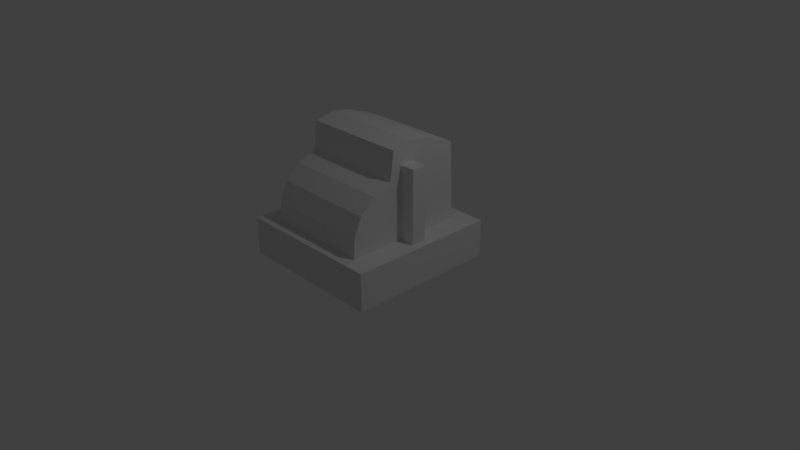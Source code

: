 # Source: cash_register.blend  (saved by Blender 2.78.0; exported with 4.5.12 LTS)
import bpy
from mathutils import Matrix  # noqa: F401  (used for matrix-valued properties, if any)

bpy.ops.wm.read_factory_settings(use_empty=True)
scene = bpy.context.scene
scene.name = 'Scene'

# ---- collections
col_collection_1 = bpy.data.collections.new('Collection 1'); scene.collection.children.link(col_collection_1)

# ---- images (referenced by path relative to the original .blend; pixels are not part of the script)
import os
ASSET_DIR = os.environ.get("B2B_ASSET_DIR", "")  # directory of the original .blend (textures are referenced by path, not embedded)
HERE = os.path.dirname(os.path.abspath(__file__))  # packed textures are extracted next to this script under _unpacked/

def load_image(name, relpath, width, height, colorspace="sRGB"):
    """Load a texture the original file referenced (path relative to the .blend, or extracted next to this script)."""
    p = next((c for c in (os.path.join(HERE, relpath), os.path.join(ASSET_DIR, relpath)) if relpath and os.path.exists(c)), "")
    if p:
        img = bpy.data.images.load(p, check_existing=True)
        img.name = name
    else:  # same state as the original file: an image datablock whose file is absent (Cycles renders it pink)
        img = bpy.data.images.new(name, width, height)
        img.source = "FILE"
        img.filepath = "//" + (relpath or name)
    img.colorspace_settings.name = colorspace
    return img
img_cashregister_texture = load_image('cashregister_texture', 'cashregister_texture.png', 1024, 1024, 'sRGB')

# ---- materials (node trees are filled in below, after node groups)
mat_material = bpy.data.materials.new('Material')
mat_material.alpha_threshold = 0.0
mat_material.roughness = 0.5
mat_material.line_color = (0.0, 0.0, 0.0, 1.0)

# ---- material node trees
mat_material.use_nodes = True; mat_material.node_tree.nodes.clear()
_N = mat_material.node_tree.nodes; _L = mat_material.node_tree.links
n0 = _N.new('ShaderNodeOutputMaterial'); n0.name = 'Material Output'; n0.location = (300, 300)
n1 = _N.new('ShaderNodeBsdfDiffuse'); n1.name = 'Diffuse BSDF'; n1.location = (10, 300)
n2 = _N.new('ShaderNodeTexImage'); n2.name = 'Image Texture'; n2.location = (-136, 308)
n2.width = 140
n2.image = img_cashregister_texture
_L.new(n1.outputs[0], n0.inputs[0])
n0.is_active_output = True

# ---- world
world_world = bpy.data.worlds.new('World'); scene.world = world_world
world_world.color = (0.05088, 0.05088, 0.05088)
world_world.use_sun_shadow = False
world_world.sun_shadow_jitter_overblur = 0.0
world_world.cycles.sampling_method = 'MANUAL'

# ---- cameras
cam_camera = bpy.data.cameras.new('Camera')
cam_camera.clip_end = 100.0
cam_camera.lens = 35.0
cam_camera.sensor_width = 32.0
cam_camera.sensor_height = 18.0
cam_camera.ortho_scale = 7.314
cam_camera.dof.focus_distance = 0.0

# ---- lights
light_lamp = bpy.data.lights.new('Lamp', 'POINT')
light_lamp.transmission_factor = 0.0
light_lamp.cutoff_distance = 30.0
light_lamp.energy = 100.0
light_lamp.shadow_buffer_clip_start = 1.001
light_lamp.shadow_soft_size = 0.1
light_lamp.shadow_maximum_resolution = 0.006
light_lamp.use_absolute_resolution = True

# ---- meshes
me_cube = bpy.data.meshes.new('Cube')
me_cube.from_pydata([(1.0, 1.0, 0.0), (1.0, -1.0, 0.0), (-1.0, -1.0, 0.0), (-1.0, 1.0, 0.0), (1.0, 1.0, 0.5), (1.0, -1.0, 0.5), (-1.0, -1.0, 0.5), (-1.0, 1.0, 0.5), (-0.7, 0.7285, 1.548), (0.7, 0.7285, 1.548), (0.9, 0.1, 1.473), (0.9, 0.1, 0.5), (0.9, -0.1, 1.473), (0.9, -0.1, 0.5), (0.7, 0.1, 1.473), (0.7, 0.1, 0.5), (0.7, -0.1, 1.473), (0.7, -0.1, 0.5), (0.7, 0.7785, 0.4844), (-0.7, 0.7785, 0.4844), (-0.7, -0.8357, 0.4905), (0.7, -0.8357, 0.4905), (-0.7, -0.8298, 0.7636), (0.7, -0.8298, 0.7636), (-0.7, -0.7198, 1.014), (0.7, -0.7198, 1.014), (-0.7, -0.5225, 1.202), (0.7, -0.5225, 1.202), (-0.7, -0.2679, 1.301), (0.7, -0.2679, 1.301), (-0.7, -0.2156, 1.679), (0.7, -0.2156, 1.679), (-0.7, 0.05015, 1.741), (0.7, 0.05015, 1.741), (-0.7, 0.3198, 1.698), (0.7, 0.3198, 1.698)], [], [(0, 1, 2, 3), (4, 7, 6, 5), (0, 4, 5, 1), (1, 5, 6, 2), (2, 6, 7, 3), (4, 0, 3, 7), (10, 14, 16, 12), (15, 11, 13, 17), (11, 10, 12, 13), (15, 14, 10, 11), (17, 16, 14, 15), (19, 20, 22, 24, 26, 28, 30, 32, 34, 8), (21, 18, 9, 35, 33, 31, 29, 27, 25, 23), (8, 9, 18, 19), (20, 21, 23, 22), (22, 23, 25, 24), (24, 25, 27, 26), (26, 27, 29, 28), (28, 29, 31, 30), (30, 31, 33, 32), (13, 12, 16, 17), (32, 33, 35, 34), (34, 35, 9, 8)])
_uv = me_cube.uv_layers.new(name='UVMap')
_uv.uv.foreach_set('vector', [0.03419, 0.03661, 0.2875, 0.03661, 0.2875, 0.3078, 0.03419, 0.3078, 0.6091, 0.03661, 0.6091, 0.3078, 0.3559, 0.3078, 0.3559, 0.03661, 0.6775, 0.2997, 0.7408, 0.2997, 0.7408, 0.5709, 0.6775, 0.5709, 0.8721, 0.9153, 0.8092, 0.9153, 0.8092, 0.6441, 0.8721, 0.6441, 0.6091, 0.6523, 0.5458, 0.6523, 0.5458, 0.3811, 0.6091, 0.3811, 0.7408, 0.9153, 0.6775, 0.9153, 0.6775, 0.6441, 0.7408, 0.6441, 0.2867, 0.9363, 0.2867, 0.9634, 0.2614, 0.9634, 0.2614, 0.9363, 0.5458, 0.9577, 0.5458, 0.9306, 0.5711, 0.9306, 0.5711, 0.9577, 0.8905, 0.03661, 0.8905, 0.1685, 0.8652, 0.1685, 0.8652, 0.03661, 0.91, 0.4316, 0.91, 0.2997, 0.9353, 0.2997, 0.9353, 0.4316, 0.5458, 0.8574, 0.5458, 0.7255, 0.5711, 0.7255, 0.5711, 0.8574, 0.193, 0.6732, 0.193, 0.8921, 0.1584, 0.8914, 0.1267, 0.8766, 0.1027, 0.85, 0.09006, 0.8155, 0.04228, 0.8086, 0.03419, 0.7726, 0.03959, 0.736, 0.0583, 0.6805, 0.193, 0.3811, 0.193, 0.6, 0.0583, 0.5926, 0.03959, 0.5371, 0.03419, 0.5005, 0.04228, 0.4645, 0.09006, 0.4576, 0.1027, 0.4232, 0.1267, 0.3965, 0.1584, 0.3817, 0.2614, 0.863, 0.2614, 0.6732, 0.3962, 0.6732, 0.3962, 0.863, 0.4774, 0.3811, 0.4774, 0.5709, 0.443, 0.5709, 0.443, 0.3811, 0.443, 0.3811, 0.443, 0.5709, 0.4099, 0.5709, 0.4099, 0.3811, 0.4099, 0.3811, 0.4099, 0.5709, 0.3833, 0.5709, 0.3833, 0.3811, 0.8416, 0.2997, 0.8416, 0.4895, 0.8092, 0.4895, 0.8092, 0.2997, 0.3149, 0.3811, 0.3149, 0.5709, 0.2667, 0.5709, 0.2667, 0.3811, 0.6775, 0.2265, 0.6775, 0.03661, 0.7113, 0.03661, 0.7113, 0.2265, 0.9405, 0.7752, 0.9405, 0.6441, 0.9658, 0.6441, 0.9658, 0.7752, 0.7113, 0.2265, 0.7113, 0.03661, 0.7453, 0.03661, 0.7453, 0.2265, 0.7453, 0.2265, 0.7453, 0.03661, 0.7968, 0.03661, 0.7968, 0.2265])
me_cube.materials.append(mat_material)
me_cube.use_remesh_preserve_volume = False
me_cube.use_remesh_preserve_attributes = False
me_cube.use_mirror_vertex_groups = False
me_cube.use_paint_bone_selection = False
me_cube.use_paint_mask = True
me_cube.update()

# ---- objects
ob_cube = bpy.data.objects.new('Cube', me_cube)
ob_lamp = bpy.data.objects.new('Lamp', light_lamp)
ob_camera = bpy.data.objects.new('Camera', cam_camera)

# ---- transforms, parenting, visibility, modifiers, constraints
ob_cube.location = (0.0, 0.0, 0.0)
ob_cube.lock_rotations_4d = False
ob_cube.empty_display_type = 'ARROWS'
ob_cube.lineart.crease_threshold = 0.0
ob_lamp.location = (4.076, 1.005, 5.904)
ob_lamp.rotation_euler = (0.6503, 0.05522, 1.866)
ob_lamp.lock_rotations_4d = False
ob_lamp.empty_display_type = 'ARROWS'
ob_lamp.color = (0.0, 0.0, 0.0, 0.0)
ob_lamp.lineart.crease_threshold = 0.0
ob_camera.location = (7.481, -6.508, 5.344)
ob_camera.rotation_euler = (1.109, 0.0, 0.8149)
ob_camera.lock_rotations_4d = False
ob_camera.empty_display_type = 'ARROWS'
ob_camera.color = (0.0, 0.0, 0.0, 0.0)
ob_camera.display_type = 'WIRE'
ob_camera.lineart.crease_threshold = 0.0

# ---- collection membership
col_collection_1.objects.link(ob_cube)
col_collection_1.objects.link(ob_lamp)
col_collection_1.objects.link(ob_camera)

# ---- scene / render settings (as saved in the file)
scene.camera = ob_camera
scene.frame_start = 1; scene.frame_end = 250; scene.frame_set(1)
scene.render.engine = 'CYCLES'
scene.render.resolution_percentage = 50
scene.render.dither_intensity = 0.0
scene.cycles.use_denoising = False
scene.cycles.samples = 128
scene.cycles.sampling_pattern = 'TABULATED_SOBOL'
scene.cycles.light_sampling_threshold = 0.0
scene.cycles.use_adaptive_sampling = False
scene.cycles.use_light_tree = False
scene.cycles.blur_glossy = 0.0
scene.cycles.sample_clamp_indirect = 0.0
scene.view_settings.view_transform = 'Standard'
bpy.context.view_layer.update()
